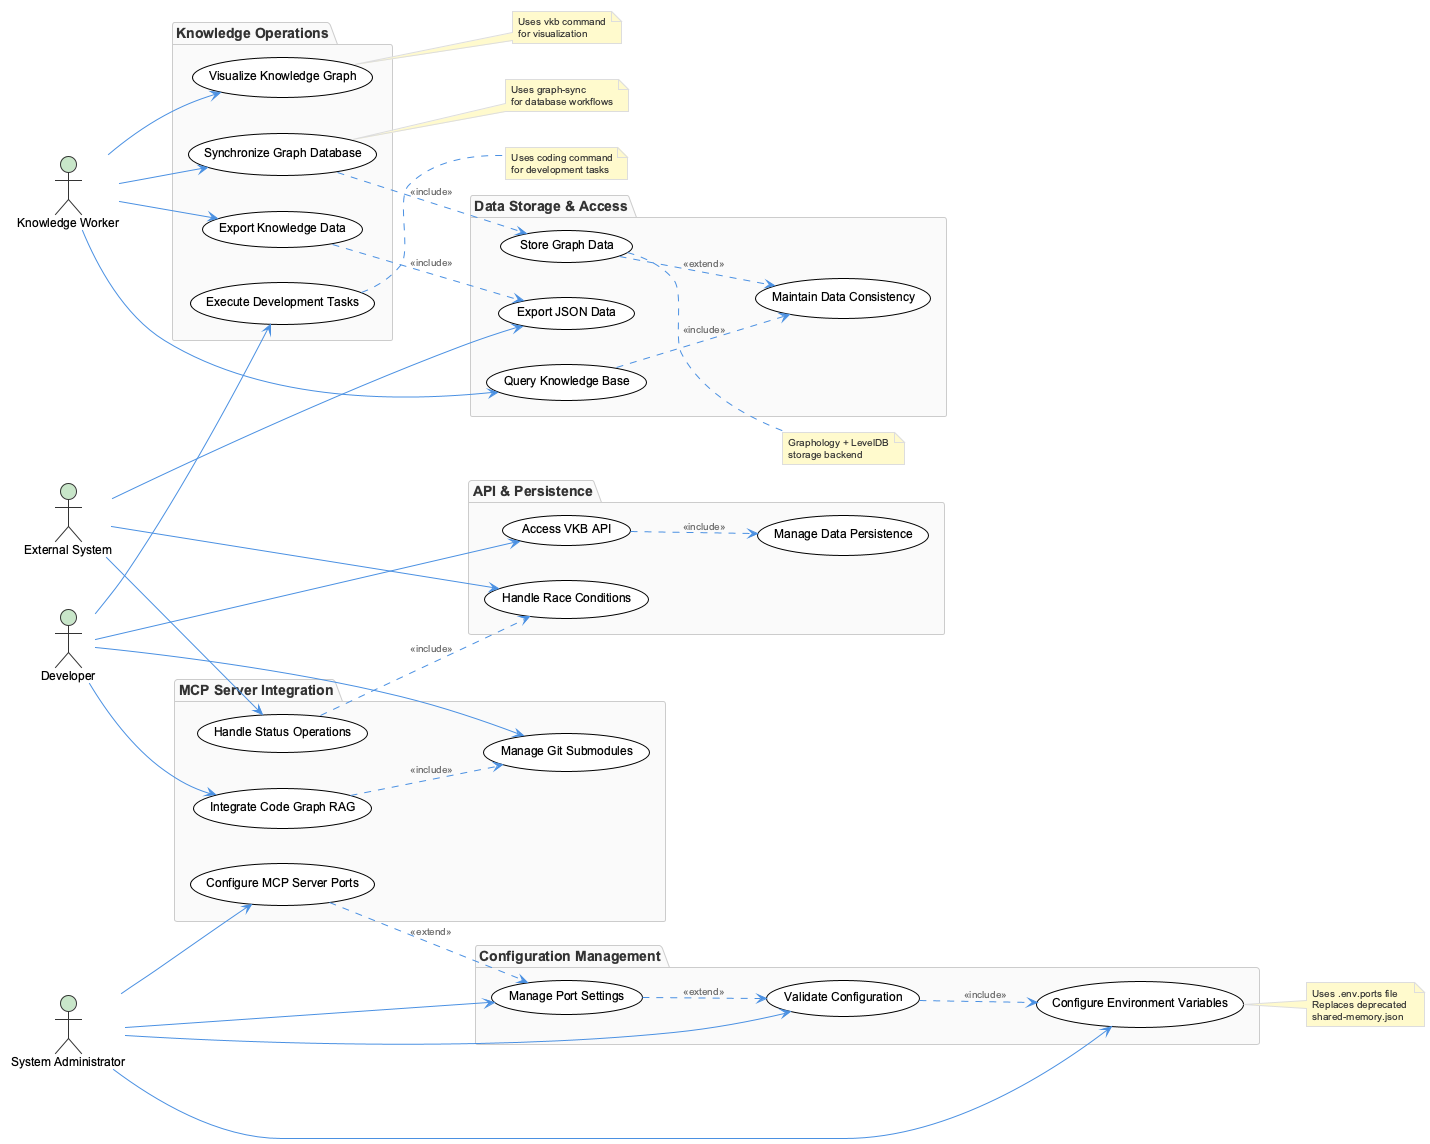

The diagram above was rendered by PlantUML. Its source (embedded in the PNG):
@startuml
!include /Users/q284340/Agentic/coding/docs/puml/_standard-style.puml

left to right direction

actor "Knowledge Worker" as KW
actor "Developer" as DEV
actor "System Administrator" as SA
actor "External System" as EXT

package "Configuration Management" {
  usecase "Configure Environment Variables" as UC1
  usecase "Validate Configuration" as UC2
  usecase "Manage Port Settings" as UC3
}

package "Knowledge Operations" {
  usecase "Visualize Knowledge Graph" as UC4
  usecase "Execute Development Tasks" as UC5
  usecase "Synchronize Graph Database" as UC6
  usecase "Export Knowledge Data" as UC7
}

package "Data Storage & Access" {
  usecase "Store Graph Data" as UC8
  usecase "Query Knowledge Base" as UC9
  usecase "Export JSON Data" as UC10
  usecase "Maintain Data Consistency" as UC11
}

package "MCP Server Integration" {
  usecase "Manage Git Submodules" as UC12
  usecase "Handle Status Operations" as UC13
  usecase "Configure MCP Server Ports" as UC14
  usecase "Integrate Code Graph RAG" as UC15
}

package "API & Persistence" {
  usecase "Access VKB API" as UC16
  usecase "Manage Data Persistence" as UC17
  usecase "Handle Race Conditions" as UC18
}

' Actor relationships
SA --> UC1
SA --> UC2
SA --> UC3
SA --> UC14

KW --> UC4
KW --> UC6
KW --> UC7
KW --> UC9

DEV --> UC5
DEV --> UC12
DEV --> UC15
DEV --> UC16

EXT --> UC10
EXT --> UC13
EXT --> UC18

' Include relationships
UC2 ..> UC1 : <<include>>
UC6 ..> UC8 : <<include>>
UC7 ..> UC10 : <<include>>
UC9 ..> UC11 : <<include>>
UC13 ..> UC18 : <<include>>
UC15 ..> UC12 : <<include>>
UC16 ..> UC17 : <<include>>

' Extend relationships  
UC3 ..> UC2 : <<extend>>
UC14 ..> UC3 : <<extend>>
UC8 ..> UC11 : <<extend>>

note right of UC1
  Uses .env.ports file
  Replaces deprecated 
  shared-memory.json
end note

note right of UC4
  Uses vkb command
  for visualization
end note

note right of UC5
  Uses coding command
  for development tasks
end note

note right of UC6
  Uses graph-sync
  for database workflows
end note

note right of UC8
  Graphology + LevelDB
  storage backend
end note

@enduml